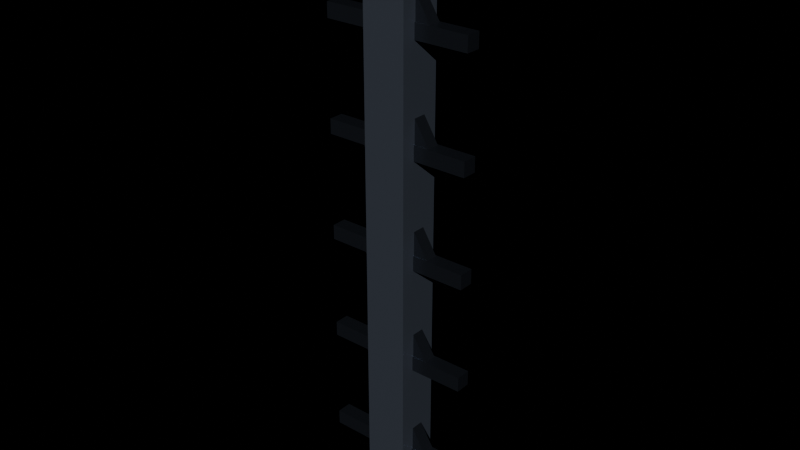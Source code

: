 # Source: prop_strut.blend  (saved by Blender 4.2.68; exported with 4.5.12 LTS)
import bpy
from mathutils import Matrix  # noqa: F401  (used for matrix-valued properties, if any)

bpy.ops.wm.read_factory_settings(use_empty=True)
scene = bpy.context.scene
scene.name = 'Scene'

# ---- materials (node trees are filled in below, after node groups)
mat_ns_body_dark = bpy.data.materials.new('ns_body_dark')
mat_ns_trim = bpy.data.materials.new('ns_trim')

# ---- material node trees
mat_ns_body_dark.use_nodes = True; mat_ns_body_dark.node_tree.nodes.clear()
_N = mat_ns_body_dark.node_tree.nodes; _L = mat_ns_body_dark.node_tree.links
n0 = _N.new('ShaderNodeBsdfPrincipled'); n0.name = 'Principled BSDF'; n0.location = (10, 300)
n0.inputs[0].default_value = (0.11, 0.13, 0.17, 1.0)
n0.inputs[1].default_value = 0.66
n0.inputs[2].default_value = 0.42
n1 = _N.new('ShaderNodeOutputMaterial'); n1.name = 'Material Output'; n1.location = (300, 300)
_L.new(n0.outputs[0], n1.inputs[0])
n1.is_active_output = True
mat_ns_trim.use_nodes = True; mat_ns_trim.node_tree.nodes.clear()
_N = mat_ns_trim.node_tree.nodes; _L = mat_ns_trim.node_tree.links
n0 = _N.new('ShaderNodeBsdfPrincipled'); n0.name = 'Principled BSDF'; n0.location = (10, 300)
n0.inputs[0].default_value = (0.06, 0.07, 0.09, 1.0)
n0.inputs[1].default_value = 0.85
n0.inputs[2].default_value = 0.28
n1 = _N.new('ShaderNodeOutputMaterial'); n1.name = 'Material Output'; n1.location = (300, 300)
_L.new(n0.outputs[0], n1.inputs[0])
n1.is_active_output = True

# ---- lights
light_neonsun = bpy.data.lights.new('NeonSun', 'SUN')
light_neonsun.energy = 3.0

# ---- meshes
me_prop_strut_mesh = bpy.data.meshes.new('prop_strut_mesh')
me_prop_strut_mesh.from_pydata([(-0.2, 0.2, -2.5), (0.2, 0.2, -2.5), (0.2, 0.2, 2.5), (-0.2, 0.2, 2.5), (-0.2, -0.2, -2.5), (0.2, -0.2, -2.5), (0.2, -0.2, 2.5), (-0.2, -0.2, 2.5), (-0.7, 0.07, -2.07), (0.7, 0.07, -2.07), (0.7, 0.07, -1.93), (-0.7, 0.07, -1.93), (-0.7, -0.07, -2.07), (0.7, -0.07, -2.07), (0.7, -0.07, -1.93), (-0.7, -0.07, -1.93), (0.2671, 0.06, -2.041), (0.3688, 0.06, -1.977), (-0.2671, 0.06, -0.9594), (-0.3688, 0.06, -1.023), (0.2671, -0.06, -2.041), (0.3688, -0.06, -1.977), (-0.2671, -0.06, -0.9594), (-0.3688, -0.06, -1.023), (-0.7, 0.07, -1.07), (0.7, 0.07, -1.07), (0.7, 0.07, -0.93), (-0.7, 0.07, -0.93), (-0.7, -0.07, -1.07), (0.7, -0.07, -1.07), (0.7, -0.07, -0.93), (-0.7, -0.07, -0.93), (0.2671, 0.06, -1.041), (0.3688, 0.06, -0.977), (-0.2671, 0.06, 0.04062), (-0.3688, 0.06, -0.02297), (0.2671, -0.06, -1.041), (0.3688, -0.06, -0.977), (-0.2671, -0.06, 0.04062), (-0.3688, -0.06, -0.02297), (-0.7, 0.07, -0.07), (0.7, 0.07, -0.07), (0.7, 0.07, 0.07), (-0.7, 0.07, 0.07), (-0.7, -0.07, -0.07), (0.7, -0.07, -0.07), (0.7, -0.07, 0.07), (-0.7, -0.07, 0.07), (0.2671, 0.06, -0.04062), (0.3688, 0.06, 0.02297), (-0.2671, 0.06, 1.041), (-0.3688, 0.06, 0.977), (0.2671, -0.06, -0.04062), (0.3688, -0.06, 0.02297), (-0.2671, -0.06, 1.041), (-0.3688, -0.06, 0.977), (-0.7, 0.07, 0.93), (0.7, 0.07, 0.93), (0.7, 0.07, 1.07), (-0.7, 0.07, 1.07), (-0.7, -0.07, 0.93), (0.7, -0.07, 0.93), (0.7, -0.07, 1.07), (-0.7, -0.07, 1.07), (0.2671, 0.06, 0.9594), (0.3688, 0.06, 1.023), (-0.2671, 0.06, 2.041), (-0.3688, 0.06, 1.977), (0.2671, -0.06, 0.9594), (0.3688, -0.06, 1.023), (-0.2671, -0.06, 2.041), (-0.3688, -0.06, 1.977), (-0.7, 0.07, 1.93), (0.7, 0.07, 1.93), (0.7, 0.07, 2.07), (-0.7, 0.07, 2.07), (-0.7, -0.07, 1.93), (0.7, -0.07, 1.93), (0.7, -0.07, 2.07), (-0.7, -0.07, 2.07), (0.2671, 0.06, 1.959), (0.3688, 0.06, 2.023), (-0.2671, 0.06, 3.041), (-0.3688, 0.06, 2.977), (0.2671, -0.06, 1.959), (0.3688, -0.06, 2.023), (-0.2671, -0.06, 3.041), (-0.3688, -0.06, 2.977)], [], [(0, 1, 2, 3), (4, 7, 6, 5), (0, 4, 5, 1), (2, 6, 7, 3), (0, 3, 7, 4), (1, 5, 6, 2), (8, 9, 10, 11), (12, 15, 14, 13), (8, 12, 13, 9), (10, 14, 15, 11), (8, 11, 15, 12), (9, 13, 14, 10), (16, 17, 18, 19), (20, 23, 22, 21), (16, 20, 21, 17), (18, 22, 23, 19), (16, 19, 23, 20), (17, 21, 22, 18), (24, 25, 26, 27), (28, 31, 30, 29), (24, 28, 29, 25), (26, 30, 31, 27), (24, 27, 31, 28), (25, 29, 30, 26), (32, 33, 34, 35), (36, 39, 38, 37), (32, 36, 37, 33), (34, 38, 39, 35), (32, 35, 39, 36), (33, 37, 38, 34), (40, 41, 42, 43), (44, 47, 46, 45), (40, 44, 45, 41), (42, 46, 47, 43), (40, 43, 47, 44), (41, 45, 46, 42), (48, 49, 50, 51), (52, 55, 54, 53), (48, 52, 53, 49), (50, 54, 55, 51), (48, 51, 55, 52), (49, 53, 54, 50), (56, 57, 58, 59), (60, 63, 62, 61), (56, 60, 61, 57), (58, 62, 63, 59), (56, 59, 63, 60), (57, 61, 62, 58), (64, 65, 66, 67), (68, 71, 70, 69), (64, 68, 69, 65), (66, 70, 71, 67), (64, 67, 71, 68), (65, 69, 70, 66), (72, 73, 74, 75), (76, 79, 78, 77), (72, 76, 77, 73), (74, 78, 79, 75), (72, 75, 79, 76), (73, 77, 78, 74), (80, 81, 82, 83), (84, 87, 86, 85), (80, 84, 85, 81), (82, 86, 87, 83), (80, 83, 87, 84), (81, 85, 86, 82)])
me_prop_strut_mesh.polygons.foreach_set('material_index', [0, 0, 0, 0, 0, 0, 1, 1, 1, 1, 1, 1, 1, 1, 1, 1, 1, 1, 1, 1, 1, 1, 1, 1, 1, 1, 1, 1, 1, 1, 1, 1, 1, 1, 1, 1, 1, 1, 1, 1, 1, 1, 1, 1, 1, 1, 1, 1, 1, 1, 1, 1, 1, 1, 1, 1, 1, 1, 1, 1, 1, 1, 1, 1, 1, 1])
_uv = me_prop_strut_mesh.uv_layers.new(name='UVMap')
_uv.uv.foreach_set('vector', [0.1, -4.5, 0.9, -4.5, 0.9, 5.5, 0.1, 5.5, 0.1, -4.5, 0.1, 5.5, 0.9, 5.5, 0.9, -4.5, 0.1, 0.1, 0.1, 0.9, 0.9, 0.9, 0.9, 0.1, 0.9, 0.1, 0.9, 0.9, 0.1, 0.9, 0.1, 0.1, -4.5, 0.1, 5.5, 0.1, 5.5, 0.9, -4.5, 0.9, -4.5, 0.1, -4.5, 0.9, 5.5, 0.9, 5.5, 0.1, -0.9, -3.64, 1.9, -3.64, 1.9, -3.36, -0.9, -3.36, -0.9, -3.64, -0.9, -3.36, 1.9, -3.36, 1.9, -3.64, -0.9, 0.36, -0.9, 0.64, 1.9, 0.64, 1.9, 0.36, 1.9, 0.36, 1.9, 0.64, -0.9, 0.64, -0.9, 0.36, -3.64, 0.36, -3.36, 0.36, -3.36, 0.64, -3.64, 0.64, -3.64, 0.36, -3.64, 0.64, -3.36, 0.64, -3.36, 0.36, 1.034, -3.581, 1.238, -3.454, -0.03414, -1.419, -0.2377, -1.546, 1.034, -3.581, -0.2377, -1.546, -0.03414, -1.419, 1.238, -3.454, 1.034, 0.38, 1.034, 0.62, 1.238, 0.62, 1.238, 0.38, -0.03414, 0.38, -0.03414, 0.62, -0.2377, 0.62, -0.2377, 0.38, -3.581, 0.38, -1.546, 0.38, -1.546, 0.62, -3.581, 0.62, -3.454, 0.38, -3.454, 0.62, -1.419, 0.62, -1.419, 0.38, -0.9, -1.64, 1.9, -1.64, 1.9, -1.36, -0.9, -1.36, -0.9, -1.64, -0.9, -1.36, 1.9, -1.36, 1.9, -1.64, -0.9, 0.36, -0.9, 0.64, 1.9, 0.64, 1.9, 0.36, 1.9, 0.36, 1.9, 0.64, -0.9, 0.64, -0.9, 0.36, -1.64, 0.36, -1.36, 0.36, -1.36, 0.64, -1.64, 0.64, -1.64, 0.36, -1.64, 0.64, -1.36, 0.64, -1.36, 0.36, 1.034, -1.581, 1.238, -1.454, -0.03414, 0.5812, -0.2377, 0.4541, 1.034, -1.581, -0.2377, 0.4541, -0.03414, 0.5812, 1.238, -1.454, 1.034, 0.38, 1.034, 0.62, 1.238, 0.62, 1.238, 0.38, -0.03414, 0.38, -0.03414, 0.62, -0.2377, 0.62, -0.2377, 0.38, -1.581, 0.38, 0.4541, 0.38, 0.4541, 0.62, -1.581, 0.62, -1.454, 0.38, -1.454, 0.62, 0.5812, 0.62, 0.5812, 0.38, -0.9, 0.36, 1.9, 0.36, 1.9, 0.64, -0.9, 0.64, -0.9, 0.36, -0.9, 0.64, 1.9, 0.64, 1.9, 0.36, -0.9, 0.36, -0.9, 0.64, 1.9, 0.64, 1.9, 0.36, 1.9, 0.36, 1.9, 0.64, -0.9, 0.64, -0.9, 0.36, 0.36, 0.36, 0.64, 0.36, 0.64, 0.64, 0.36, 0.64, 0.36, 0.36, 0.36, 0.64, 0.64, 0.64, 0.64, 0.36, 1.034, 0.4188, 1.238, 0.5459, -0.03414, 2.581, -0.2377, 2.454, 1.034, 0.4188, -0.2377, 2.454, -0.03414, 2.581, 1.238, 0.5459, 1.034, 0.38, 1.034, 0.62, 1.238, 0.62, 1.238, 0.38, -0.03414, 0.38, -0.03414, 0.62, -0.2377, 0.62, -0.2377, 0.38, 0.4188, 0.38, 2.454, 0.38, 2.454, 0.62, 0.4188, 0.62, 0.5459, 0.38, 0.5459, 0.62, 2.581, 0.62, 2.581, 0.38, -0.9, 2.36, 1.9, 2.36, 1.9, 2.64, -0.9, 2.64, -0.9, 2.36, -0.9, 2.64, 1.9, 2.64, 1.9, 2.36, -0.9, 0.36, -0.9, 0.64, 1.9, 0.64, 1.9, 0.36, 1.9, 0.36, 1.9, 0.64, -0.9, 0.64, -0.9, 0.36, 2.36, 0.36, 2.64, 0.36, 2.64, 0.64, 2.36, 0.64, 2.36, 0.36, 2.36, 0.64, 2.64, 0.64, 2.64, 0.36, 1.034, 2.419, 1.238, 2.546, -0.03414, 4.581, -0.2377, 4.454, 1.034, 2.419, -0.2377, 4.454, -0.03414, 4.581, 1.238, 2.546, 1.034, 0.38, 1.034, 0.62, 1.238, 0.62, 1.238, 0.38, -0.03414, 0.38, -0.03414, 0.62, -0.2377, 0.62, -0.2377, 0.38, 2.419, 0.38, 4.454, 0.38, 4.454, 0.62, 2.419, 0.62, 2.546, 0.38, 2.546, 0.62, 4.581, 0.62, 4.581, 0.38, -0.9, 4.36, 1.9, 4.36, 1.9, 4.64, -0.9, 4.64, -0.9, 4.36, -0.9, 4.64, 1.9, 4.64, 1.9, 4.36, -0.9, 0.36, -0.9, 0.64, 1.9, 0.64, 1.9, 0.36, 1.9, 0.36, 1.9, 0.64, -0.9, 0.64, -0.9, 0.36, 4.36, 0.36, 4.64, 0.36, 4.64, 0.64, 4.36, 0.64, 4.36, 0.36, 4.36, 0.64, 4.64, 0.64, 4.64, 0.36, 1.034, 4.419, 1.238, 4.546, -0.03414, 6.581, -0.2377, 6.454, 1.034, 4.419, -0.2377, 6.454, -0.03414, 6.581, 1.238, 4.546, 1.034, 0.38, 1.034, 0.62, 1.238, 0.62, 1.238, 0.38, -0.03414, 0.38, -0.03414, 0.62, -0.2377, 0.62, -0.2377, 0.38, 4.419, 0.38, 6.454, 0.38, 6.454, 0.62, 4.419, 0.62, 4.546, 0.38, 4.546, 0.62, 6.581, 0.62, 6.581, 0.38])
me_prop_strut_mesh.materials.append(mat_ns_body_dark)
me_prop_strut_mesh.materials.append(mat_ns_trim)
me_prop_strut_mesh.update()

# ---- objects
ob_neonsun = bpy.data.objects.new('NeonSun', light_neonsun)
ob_prop_strut = bpy.data.objects.new('prop_strut', me_prop_strut_mesh)

# ---- transforms, parenting, visibility, modifiers, constraints
ob_neonsun.location = (0.0, 0.0, 0.0)
ob_neonsun.rotation_euler = (0.9599, 0.0, 0.6109)
ob_prop_strut.location = (0.0, 0.0, 0.0)

# ---- collection membership
scene.collection.objects.link(ob_neonsun)
scene.collection.objects.link(ob_prop_strut)

# ---- scene / render settings (as saved in the file)
scene.frame_start = 1; scene.frame_end = 250; scene.frame_set(1)
scene.render.engine = 'BLENDER_EEVEE_NEXT'
bpy.context.view_layer.update()

# ---- added for rendering (the .blend has no active camera): camera
cam_auto = bpy.data.cameras.new('AutoCamera')
cam_auto.lens = 50.0
cam_auto.sensor_width = 36.0
cam_auto.clip_end = 1000.0
ob_auto_camera = bpy.data.objects.new('AutoCamera', cam_auto)
scene.collection.objects.link(ob_auto_camera)
ob_auto_camera.location = (5.30038, -6.36045, 4.51061)
ob_auto_camera.rotation_euler = (1.09748, -7.21219e-08, 0.694738)
scene.camera = ob_auto_camera
bpy.context.view_layer.update()

